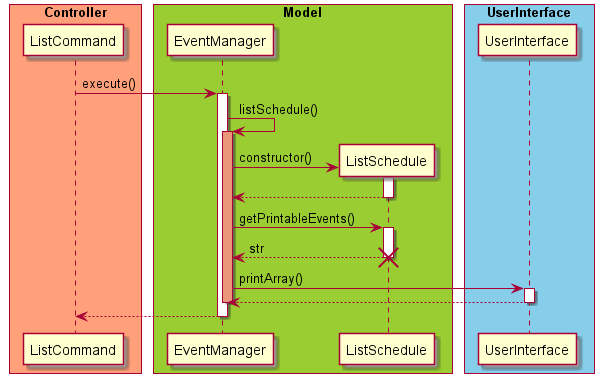

The diagram above was rendered by PlantUML. Its source (embedded in the PNG):
@startuml

skinparam ParticipantPadding 10
skinparam BoxPadding 5

box "Controller" #LightSalmon
participant ListCommand
end box

box "Model" #YellowGreen
participant EventManager
participant ListSchedule
end box

box "UserInterface" #skyblue
participant UserInterface
end box

ListCommand -> EventManager : execute()
activate EventManager
EventManager -> EventManager : listSchedule()
activate EventManager #DarkSalmon
EventManager -> ListSchedule ** : constructor()
activate ListSchedule
ListSchedule --> EventManager
deactivate ListSchedule
EventManager -> ListSchedule : getPrintableEvents()
activate ListSchedule
ListSchedule --> EventManager : str
deactivate ListSchedule
destroy ListSchedule
EventManager -> UserInterface : printArray()
activate UserInterface
UserInterface --> EventManager
deactivate UserInterface
deactivate EventManager
EventManager --> ListCommand
deactivate EventManager

@enduml